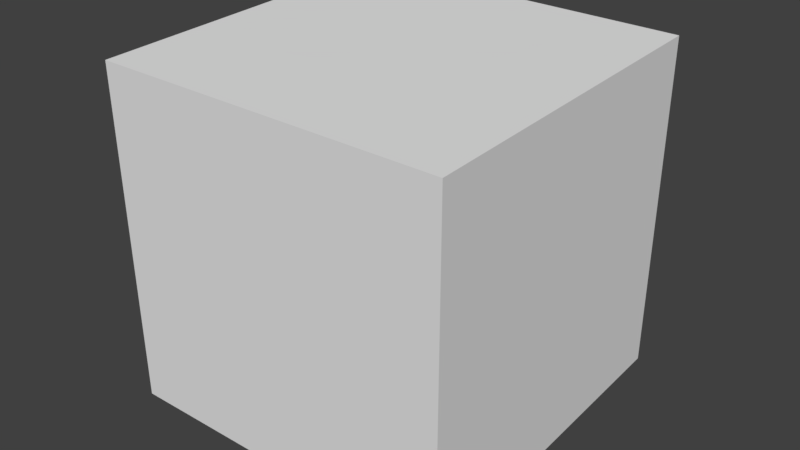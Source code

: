 # Source: Animation.blend  (saved by Blender 2.78.0; exported with 4.5.12 LTS)
import bpy
from mathutils import Matrix  # noqa: F401  (used for matrix-valued properties, if any)

bpy.ops.wm.read_factory_settings(use_empty=True)
scene = bpy.context.scene
scene.name = 'Scene'

# ---- collections
col_collection_1 = bpy.data.collections.new('Collection 1'); scene.collection.children.link(col_collection_1)

# ---- world
world_world = bpy.data.worlds.new('World'); scene.world = world_world
world_world.color = (0.05088, 0.05088, 0.05088)
world_world.use_sun_shadow = False
world_world.sun_shadow_jitter_overblur = 0.0
world_world.cycles.sampling_method = 'MANUAL'

# ---- meshes
me_cube = bpy.data.meshes.new('Cube')
me_cube.from_pydata([(-1.0, -1.0, -1.0), (-1.0, -1.0, 1.0), (-1.0, 1.0, -1.0), (-1.0, 1.0, 1.0), (1.0, -1.0, -1.0), (1.0, -1.0, 1.0), (1.0, 1.0, -1.0), (1.0, 1.0, 1.0)], [], [(0, 1, 3, 2), (2, 3, 7, 6), (6, 7, 5, 4), (4, 5, 1, 0), (2, 6, 4, 0), (7, 3, 1, 5)])
me_cube.use_remesh_preserve_volume = False
me_cube.use_remesh_preserve_attributes = False
me_cube.use_mirror_vertex_groups = False
me_cube.update()

# ---- objects
ob_cube = bpy.data.objects.new('Cube', me_cube)

# ---- transforms, parenting, visibility, modifiers, constraints
ob_cube.location = (0.0, 0.0, 0.0)
ob_cube.rotation_euler = (0.03382, 0.02475, 0.02574)
ob_cube.lineart.crease_threshold = 0.0

# ---- collection membership
col_collection_1.objects.link(ob_cube)

# ---- scene / render settings (as saved in the file)
scene.frame_start = 1; scene.frame_end = 41; scene.frame_set(3)
scene.render.engine = 'BLENDER_EEVEE_NEXT'
scene.render.resolution_percentage = 50
scene.render.dither_intensity = 0.0
scene.cycles.use_denoising = False
scene.cycles.samples = 128
scene.cycles.sampling_pattern = 'TABULATED_SOBOL'
scene.cycles.light_sampling_threshold = 0.0
scene.cycles.use_adaptive_sampling = False
scene.cycles.use_light_tree = False
scene.cycles.blur_glossy = 0.0
scene.cycles.sample_clamp_indirect = 0.0
scene.view_settings.view_transform = 'Standard'
bpy.context.view_layer.update()

# ---- added for rendering (the .blend has no active camera and no usable light): camera, sun
cam_auto = bpy.data.cameras.new('AutoCamera')
cam_auto.lens = 50.0
cam_auto.sensor_width = 36.0
cam_auto.clip_end = 1000.0
ob_auto_camera = bpy.data.objects.new('AutoCamera', cam_auto)
scene.collection.objects.link(ob_auto_camera)
ob_auto_camera.location = (3.38193, -4.05832, 2.70555)
ob_auto_camera.rotation_euler = (1.09748, -7.21219e-08, 0.694738)
scene.camera = ob_auto_camera
light_auto_sun = bpy.data.lights.new('AutoSun', 'SUN')
light_auto_sun.energy = 3.0
light_auto_sun.angle = 0.0523599
ob_auto_sun = bpy.data.objects.new('AutoSun', light_auto_sun)
scene.collection.objects.link(ob_auto_sun)
ob_auto_sun.rotation_euler = (0.872665, 0.174533, 0.523599)
bpy.context.view_layer.update()
